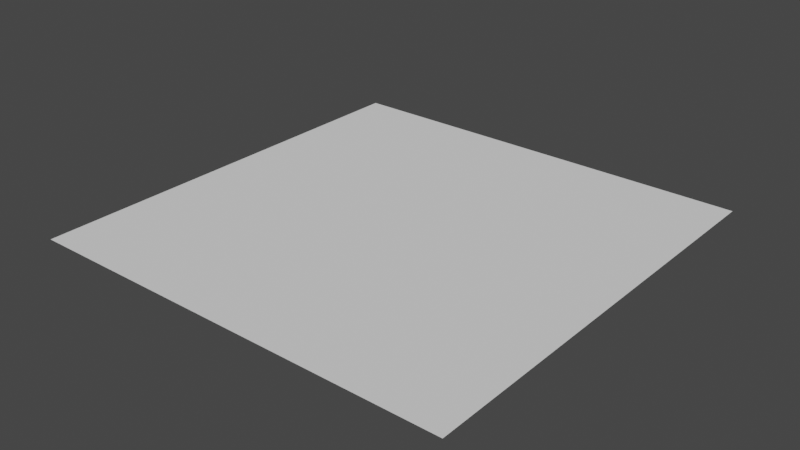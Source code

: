 # Source: Road.blend  (saved by Blender 3.2.14; exported with 4.5.12 LTS)
import bpy
from mathutils import Matrix  # noqa: F401  (used for matrix-valued properties, if any)

bpy.ops.wm.read_factory_settings(use_empty=True)
scene = bpy.context.scene
scene.name = 'Scene'

# ---- collections
col_collection = bpy.data.collections.new('Collection'); scene.collection.children.link(col_collection)

# ---- world
world_world = bpy.data.worlds.new('World'); scene.world = world_world
world_world.use_nodes = True; world_world.node_tree.nodes.clear()
_N = world_world.node_tree.nodes; _L = world_world.node_tree.links
n0 = _N.new('ShaderNodeOutputWorld'); n0.name = 'World Output'; n0.location = (300, 300)
n1 = _N.new('ShaderNodeBackground'); n1.name = 'Background'; n1.location = (10, 300)
n1.inputs[0].default_value = (0.05088, 0.05088, 0.05088, 1.0)
_L.new(n1.outputs[0], n0.inputs[0])
n0.is_active_output = True
world_world.color = (0.05088, 0.05088, 0.05088)
world_world.use_sun_shadow = False
world_world.sun_shadow_jitter_overblur = 0.0

# ---- meshes
me_plane = bpy.data.meshes.new('Plane')
me_plane.from_pydata([(0.5, -8.344e-08, 0.0), (0.5, -1.589e-07, -1.0), (-0.5, 8.344e-08, 0.0), (-0.5, 7.947e-09, -1.0)], [], [(0, 1, 3, 2)])
_uv = me_plane.uv_layers.new(name='UVMap')
_uv.uv.foreach_set('vector', [0.0, 0.0, 1.0, 0.0, 1.0, 1.0, 0.0, 1.0])
me_plane.update()

# ---- objects
ob_plane = bpy.data.objects.new('Plane', me_plane)

# ---- transforms, parenting, visibility, modifiers, constraints
ob_plane.location = (0.0, 0.0, 0.0)
ob_plane.rotation_euler = (-1.571, -0.0, 0.0)

# ---- collection membership
col_collection.objects.link(ob_plane)

# ---- scene / render settings (as saved in the file)
scene.frame_start = 1; scene.frame_end = 250; scene.frame_set(1)
scene.render.engine = 'BLENDER_EEVEE_NEXT'
scene.cycles.sampling_pattern = 'TABULATED_SOBOL'
scene.cycles.use_light_tree = False
scene.view_settings.view_transform = 'Filmic'
bpy.context.view_layer.update()

# ---- added for rendering (the .blend has no active camera and no usable light): camera, sun
cam_auto = bpy.data.cameras.new('AutoCamera')
cam_auto.lens = 50.0
cam_auto.sensor_width = 36.0
cam_auto.clip_end = 1000.0
ob_auto_camera = bpy.data.objects.new('AutoCamera', cam_auto)
scene.collection.objects.link(ob_auto_camera)
ob_auto_camera.location = (1.30847, -2.07016, 1.04677)
ob_auto_camera.rotation_euler = (1.09748, -7.21219e-08, 0.694738)
scene.camera = ob_auto_camera
light_auto_sun = bpy.data.lights.new('AutoSun', 'SUN')
light_auto_sun.energy = 3.0
light_auto_sun.angle = 0.0523599
ob_auto_sun = bpy.data.objects.new('AutoSun', light_auto_sun)
scene.collection.objects.link(ob_auto_sun)
ob_auto_sun.rotation_euler = (0.872665, 0.174533, 0.523599)
bpy.context.view_layer.update()
